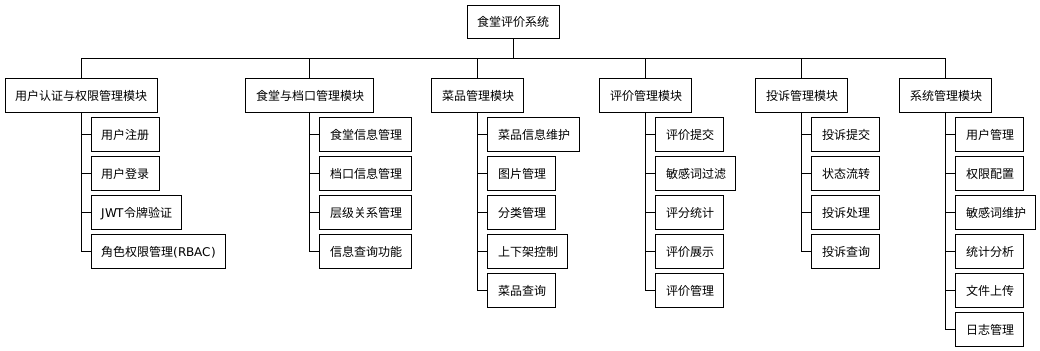

The diagram above was rendered by PlantUML. Its source (embedded in the PNG):
@startwbs
!theme plain
skinparam linetype ortho

* 食堂评价系统
** 用户认证与权限管理模块
*** 用户注册
*** 用户登录
*** JWT令牌验证
*** 角色权限管理(RBAC)
** 食堂与档口管理模块
*** 食堂信息管理
*** 档口信息管理
*** 层级关系管理
*** 信息查询功能
** 菜品管理模块
*** 菜品信息维护
*** 图片管理
*** 分类管理
*** 上下架控制
*** 菜品查询
** 评价管理模块
*** 评价提交
*** 敏感词过滤
*** 评分统计
*** 评价展示
*** 评价管理
** 投诉管理模块
*** 投诉提交
*** 状态流转
*** 投诉处理
*** 投诉查询
** 系统管理模块
*** 用户管理
*** 权限配置
*** 敏感词维护
*** 统计分析
*** 文件上传
*** 日志管理

@endwbs